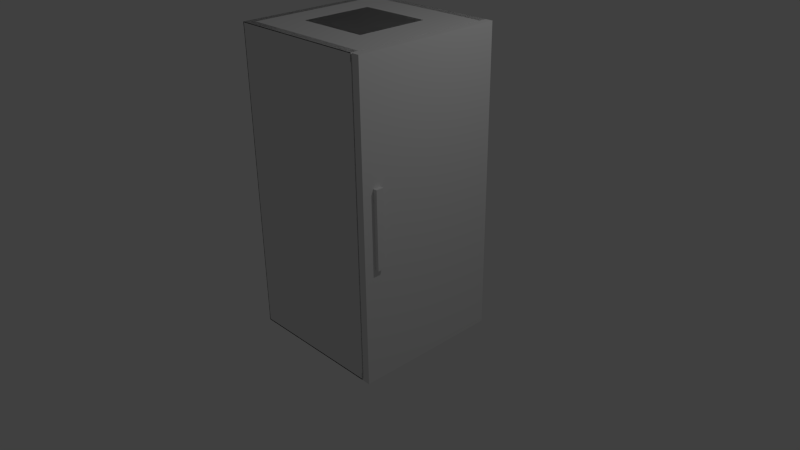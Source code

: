 # Source: fridge.blend  (saved by Blender 2.78.0; exported with 4.5.12 LTS)
import bpy
from mathutils import Matrix  # noqa: F401  (used for matrix-valued properties, if any)

bpy.ops.wm.read_factory_settings(use_empty=True)
scene = bpy.context.scene
scene.name = 'Scene'

# ---- collections
col_collection_1 = bpy.data.collections.new('Collection 1'); scene.collection.children.link(col_collection_1)

# ---- world
world_world = bpy.data.worlds.new('World'); scene.world = world_world
world_world.color = (0.05088, 0.05088, 0.05088)
world_world.use_sun_shadow = False
world_world.sun_shadow_jitter_overblur = 0.0
world_world.cycles.sampling_method = 'NONE'
world_world.cycles.sample_map_resolution = 256

# ---- cameras
cam_camera = bpy.data.cameras.new('Camera')
cam_camera.clip_end = 100.0
cam_camera.lens = 35.0
cam_camera.sensor_width = 32.0
cam_camera.sensor_height = 18.0
cam_camera.ortho_scale = 7.314
cam_camera.dof.focus_distance = 0.0
cam_camera.dof.aperture_fstop = 128.0

# ---- lights
light_lamp = bpy.data.lights.new('Lamp', 'POINT')
light_lamp.transmission_factor = 0.0
light_lamp.cutoff_distance = 30.0
light_lamp.energy = 100.0
light_lamp.shadow_buffer_clip_start = 1.001
light_lamp.shadow_soft_size = 0.1
light_lamp.shadow_maximum_resolution = 0.006
light_lamp.use_absolute_resolution = True
light_lamp.cycles.use_multiple_importance_sampling = False

# ---- meshes
me_cube_004 = bpy.data.meshes.new('Cube.004')
me_cube_004.from_pydata([(-1.0, -1.0, -1.0), (-1.0, -1.0, 1.0), (-1.0, 1.0, -1.0), (-1.0, 1.0, 1.0), (1.0, -1.0, -1.0), (1.0, -1.0, 1.0), (1.0, 1.0, -1.0), (1.0, 1.0, 1.0)], [], [(0, 1, 3, 2), (2, 3, 7, 6), (6, 7, 5, 4), (4, 5, 1, 0), (2, 6, 4, 0), (7, 3, 1, 5)])
me_cube_004.use_remesh_preserve_volume = False
me_cube_004.use_remesh_preserve_attributes = False
me_cube_004.use_mirror_vertex_groups = False
me_cube_004.update()
me_cube_003 = bpy.data.meshes.new('Cube.003')
me_cube_003.from_pydata([(-1.0, -1.004, -4.88), (-1.0, -1.004, 5.874), (-1.0, 1.025, -4.88), (-1.0, 1.025, 5.874), (1.0, -1.004, -4.88), (1.0, -1.004, 5.874), (1.0, 1.025, -4.88), (1.0, 1.025, 5.874), (-0.04669, -0.861, -0.8497), (-0.04669, -0.861, 1.844), (2.114, -0.861, -0.8497), (2.114, -0.861, 1.844), (2.114, -0.7606, -0.8497), (2.114, -0.7606, 1.844), (1.695, -0.7606, -0.8497), (1.695, -0.7606, 1.844), (0.372, -0.8361, 1.844), (0.372, -0.8361, -0.8497), (1.695, -0.8361, -0.8497), (1.695, -0.8361, 1.844)], [], [(0, 1, 3, 2), (2, 3, 7, 6), (6, 7, 5, 4), (4, 5, 1, 0), (2, 6, 4, 0), (7, 3, 1, 5), (8, 17, 18, 10), (12, 13, 11, 10), (10, 11, 9, 8), (11, 19, 16, 9), (14, 15, 13, 12), (14, 12, 10, 18), (17, 16, 19, 18), (15, 14, 18, 19), (13, 15, 19, 11)])
_uv = me_cube_003.uv_layers.new(name='UVMap')
_uv.uv.foreach_set('vector', [0.1777, 0.6892, 0.1761, 0.9905, 0.08806, 0.9905, 0.08962, 0.6892, 0.6024, 0.03667, 0.5968, 0.3055, 0.2591, 0.3055, 0.2646, 0.03667, 0.2816, 0.03172, 0.2816, 0.3402, 0.2203, 0.3402, 0.2203, 0.03172, 0.4775, 0.3055, 0.4791, 0.03667, 0.5742, 0.03667, 0.5726, 0.3055, 0.5742, 0.2501, 0.6693, 0.2501, 0.6693, 0.3418, 0.5742, 0.3418, 0.6675, 0.1566, 0.6677, 0.2517, 0.576, 0.252, 0.5758, 0.1568, 0.2615, 0.406, 0.2639, 0.4449, 0.2639, 0.568, 0.2615, 0.6069, 0.2686, 0.4081, 0.2686, 0.6586, 0.2588, 0.6586, 0.2588, 0.4081, 0.3729, 0.6474, 0.3729, 0.3969, 0.5844, 0.3969, 0.5844, 0.6474, 0.2615, 0.6069, 0.259, 0.568, 0.259, 0.4449, 0.2615, 0.406, 0.2418, 0.406, 0.2418, 0.6565, 0.2009, 0.6565, 0.2009, 0.406, 0.2713, 0.568, 0.2713, 0.6069, 0.2615, 0.6069, 0.2639, 0.568, 0.2009, 0.406, 0.2009, 0.6565, 0.07136, 0.6565, 0.07136, 0.406, 0.676, 0.4005, 0.676, 0.651, 0.6686, 0.651, 0.6686, 0.4005, 0.2517, 0.6069, 0.2517, 0.568, 0.259, 0.568, 0.2615, 0.6069])
me_cube_003.use_remesh_preserve_volume = False
me_cube_003.use_remesh_preserve_attributes = False
me_cube_003.use_mirror_vertex_groups = False
me_cube_003.update()
me_cube = bpy.data.meshes.new('Cube')
me_cube.from_pydata([(-1.0, -1.0, -1.03), (-1.0, -1.0, 2.949), (-1.0, 1.0, -1.03), (-1.0, 1.0, 2.949), (0.8632, -1.0, -1.03), (0.8632, -1.0, 2.949), (0.8632, 1.0, -1.03), (0.8632, 1.0, 2.949), (0.8632, -0.9155, -0.9512), (0.8632, -0.9155, 2.871), (0.8632, 0.9155, -0.9512), (0.8632, 0.9155, 2.871), (-0.8873, -0.9155, -0.9512), (-0.8873, -0.9155, 2.871), (-0.8873, 0.9155, -0.9512), (-0.8873, 0.9155, 2.871)], [], [(0, 1, 3, 2), (2, 3, 7, 6), (5, 4, 8, 9), (4, 5, 1, 0), (2, 6, 4, 0), (7, 3, 1, 5), (9, 8, 12, 13), (4, 6, 10, 8), (7, 5, 9, 11), (6, 7, 11, 10), (14, 15, 13, 12), (8, 10, 14, 12), (11, 9, 13, 15), (10, 11, 15, 14)])
_uv = me_cube.uv_layers.new(name='UVMap')
_uv.uv.foreach_set('vector', [0.2675, 0.05659, 0.2675, 0.321, 0.1543, 0.321, 0.1543, 0.05659, 0.594, 0.0474, 0.5893, 0.1821, 0.4887, 0.1821, 0.4934, 0.0474, 0.4438, 0.3804, 0.4438, 0.6652, 0.4252, 0.6264, 0.4252, 0.4191, 0.8086, 0.05052, 0.8086, 0.3025, 0.708, 0.3025, 0.708, 0.05052, 0.5992, 0.1905, 0.5992, 0.291, 0.4804, 0.2926, 0.4804, 0.1921, 0.4523, 0.1218, 0.4523, 0.2224, 0.3257, 0.2224, 0.3257, 0.1218, 0.2448, 0.976, 0.2448, 0.7035, 0.3996, 0.7035, 0.3996, 0.976, 0.4438, 0.6652, 0.3219, 0.6652, 0.3405, 0.6264, 0.4252, 0.6264, 0.3219, 0.3804, 0.4438, 0.3804, 0.4252, 0.4191, 0.3405, 0.4191, 0.3219, 0.6652, 0.3219, 0.3804, 0.3405, 0.4191, 0.3405, 0.6264, 0.2448, 0.7035, 0.2448, 0.976, 0.08299, 0.976, 0.08299, 0.7035, 0.7679, 0.6916, 0.8984, 0.6912, 0.8989, 0.8459, 0.7683, 0.8463, 0.9008, 0.9749, 0.7703, 0.9785, 0.766, 0.8238, 0.8965, 0.8202, 0.756, 0.7035, 0.756, 0.976, 0.6013, 0.976, 0.6013, 0.7035])
me_cube.use_remesh_preserve_volume = False
me_cube.use_remesh_preserve_attributes = False
me_cube.use_mirror_vertex_groups = False
me_cube.update()
me_cube_002 = bpy.data.meshes.new('Cube.002')
me_cube_002.from_pydata([(-1.0, -1.0, -1.0), (-1.0, -1.0, 1.0), (-1.0, 1.0, -1.0), (-1.0, 1.0, 1.0), (1.0, -1.0, -1.0), (1.0, -1.0, 1.0), (1.0, 1.0, -1.0), (1.0, 1.0, 1.0)], [], [(1, 3, 2, 0), (3, 7, 6, 2), (7, 5, 4, 6), (5, 1, 0, 4), (0, 2, 6, 4), (5, 7, 3, 1)])
me_cube_002.use_remesh_preserve_volume = False
me_cube_002.use_remesh_preserve_attributes = False
me_cube_002.use_mirror_vertex_groups = False
me_cube_002.update()
me_cube_001 = bpy.data.meshes.new('Cube.001')
me_cube_001.from_pydata([(-1.0, -1.0, -1.0), (-1.0, -1.0, 1.0), (-1.0, 1.0, -1.0), (-1.0, 1.0, 1.0), (1.0, -1.0, -1.0), (1.0, -1.0, 1.0), (1.0, 1.0, -1.0), (1.0, 1.0, 1.0)], [], [(1, 3, 2, 0), (3, 7, 6, 2), (7, 5, 4, 6), (5, 1, 0, 4), (0, 2, 6, 4), (5, 7, 3, 1)])
me_cube_001.use_remesh_preserve_volume = False
me_cube_001.use_remesh_preserve_attributes = False
me_cube_001.use_mirror_vertex_groups = False
me_cube_001.update()

# ---- objects
ob_trigger = bpy.data.objects.new('trigger', me_cube_004)
ob_fridge_door = bpy.data.objects.new('Fridge_Door', me_cube_003)
ob_fridge = bpy.data.objects.new('Fridge', me_cube)
ob_cube = bpy.data.objects.new('Cube', me_cube_002)
ob_cube_005 = bpy.data.objects.new('Cube.005', me_cube_001)
ob_cube_004 = bpy.data.objects.new('Cube.004', me_cube_001)
ob_cube_003 = bpy.data.objects.new('Cube.003', me_cube_001)
ob_cube_002 = bpy.data.objects.new('Cube.002', me_cube_001)
ob_cube_000 = bpy.data.objects.new('Cube.000', me_cube_001)
ob_cube_001 = bpy.data.objects.new('Cube.001', me_cube_001)
ob_lamp = bpy.data.objects.new('Lamp', light_lamp)
ob_camera = bpy.data.objects.new('Camera', cam_camera)

# ---- transforms, parenting, visibility, modifiers, constraints
ob_trigger.location = (-0.05634, 0.0, 1.0)
ob_trigger.scale = (0.4787, -0.4754, 2.0)
ob_trigger.hide_viewport = True
ob_trigger.lineart.crease_threshold = 0.0
ob_fridge_door.location = (0.951, -0.00786, 0.8187)
ob_fridge_door.scale = (0.04739, 0.9766, 0.3698)
ob_fridge_door.hide_viewport = True
ob_fridge_door.lineart.crease_threshold = 0.0
ob_fridge.location = (0.01074, -5.484e-06, 0.04309)
ob_fridge.hide_viewport = True
ob_fridge.lineart.crease_threshold = 0.0
ob_cube.location = (1.0, -0.8, 1.0)
ob_cube.scale = (0.05, 0.05, 0.5)
ob_cube.hide_viewport = True
ob_cube.lineart.crease_threshold = 0.0
ob_cube_005.location = (0.95, 0.0, 1.0)
ob_cube_005.scale = (0.05, 1.0, 2.0)
ob_cube_005.hide_viewport = True
ob_cube_005.lineart.crease_threshold = 0.0
ob_cube_004.location = (-0.05708, -0.95, 1.0)
ob_cube_004.scale = (0.94, 0.05, 2.0)
ob_cube_004.lineart.crease_threshold = 0.0
ob_cube_003.location = (-0.95, 0.0, 1.0)
ob_cube_003.scale = (0.05, 1.0, 2.0)
ob_cube_003.lineart.crease_threshold = 0.0
ob_cube_002.location = (-0.06, 0.0, -0.95)
ob_cube_002.scale = (0.94, 1.0, 0.05)
ob_cube_002.lineart.crease_threshold = 0.0
ob_cube_000.location = (-0.06, 0.0, 2.95)
ob_cube_000.scale = (0.94, 1.0, 0.05)
ob_cube_000.lineart.crease_threshold = 0.0
ob_cube_001.location = (-0.06, 0.95, 1.0)
ob_cube_001.scale = (0.94, 0.05, 2.0)
ob_cube_001.lineart.crease_threshold = 0.0
ob_lamp.location = (4.076, 1.005, 5.904)
ob_lamp.rotation_euler = (0.6503, 0.05522, 1.866)
ob_lamp.lock_rotations_4d = False
ob_lamp.empty_display_type = 'ARROWS'
ob_lamp.color = (0.0, 0.0, 0.0, 0.0)
ob_lamp.lineart.crease_threshold = 0.0
ob_camera.location = (7.481, -6.508, 5.344)
ob_camera.rotation_euler = (1.109, 0.01082, 0.8149)
ob_camera.lock_rotations_4d = False
ob_camera.empty_display_type = 'ARROWS'
ob_camera.color = (0.0, 0.0, 0.0, 0.0)
ob_camera.display_type = 'WIRE'
ob_camera.lineart.crease_threshold = 0.0

# ---- collection membership
col_collection_1.objects.link(ob_trigger)
col_collection_1.objects.link(ob_fridge_door)
col_collection_1.objects.link(ob_fridge)
col_collection_1.objects.link(ob_cube)
col_collection_1.objects.link(ob_cube_005)
col_collection_1.objects.link(ob_cube_004)
col_collection_1.objects.link(ob_cube_003)
col_collection_1.objects.link(ob_cube_002)
col_collection_1.objects.link(ob_cube_000)
col_collection_1.objects.link(ob_cube_001)
col_collection_1.objects.link(ob_lamp)
col_collection_1.objects.link(ob_camera)

# ---- scene / render settings (as saved in the file)
scene.camera = ob_camera
scene.frame_start = 1; scene.frame_end = 250; scene.frame_set(1)
scene.render.engine = 'BLENDER_EEVEE_NEXT'
scene.render.resolution_percentage = 50
scene.render.dither_intensity = 0.0
scene.cycles.use_denoising = False
scene.cycles.samples = 10
scene.cycles.sampling_pattern = 'TABULATED_SOBOL'
scene.cycles.light_sampling_threshold = 0.0
scene.cycles.use_adaptive_sampling = False
scene.cycles.use_light_tree = False
scene.cycles.blur_glossy = 0.0
scene.cycles.pixel_filter_type = 'GAUSSIAN'
scene.cycles.sample_clamp_indirect = 0.0
scene.view_settings.view_transform = 'Standard'
bpy.context.view_layer.update()

